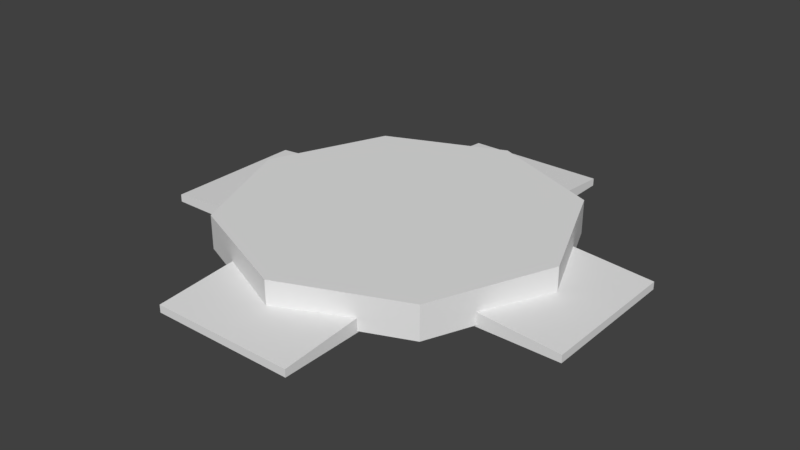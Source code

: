 # Source: bulletPlatform.blend  (saved by Blender 2.79.0; exported with 4.5.12 LTS)
import bpy
from mathutils import Matrix  # noqa: F401  (used for matrix-valued properties, if any)

bpy.ops.wm.read_factory_settings(use_empty=True)
scene = bpy.context.scene
scene.name = 'Scene'

# ---- collections
col_collection_1 = bpy.data.collections.new('Collection 1'); scene.collection.children.link(col_collection_1)

# ---- world
world_world = bpy.data.worlds.new('World'); scene.world = world_world
world_world.color = (0.05088, 0.05088, 0.05088)
world_world.use_sun_shadow = False
world_world.sun_shadow_jitter_overblur = 0.0
world_world.cycles.sampling_method = 'MANUAL'

# ---- meshes
me_cylinder_001 = bpy.data.meshes.new('Cylinder.001')
me_cylinder_001.from_pydata([(-1.299, -0.4258, -0.007542), (-1.299, -0.4258, 0.03695), (-1.299, 0.4258, -0.007542), (-1.299, 0.4258, 0.03695), (1.299, -0.4258, -0.007542), (1.299, -0.4258, 0.03695), (1.299, 0.4258, -0.007542), (1.299, 0.4258, 0.03695), (0.0, 0.4258, -0.007542), (0.0, 0.4258, 0.137), (0.0, -0.4258, -0.007542), (0.0, -0.4258, 0.137), (0.4258, -1.299, -0.007542), (0.4258, -1.299, 0.03695), (-0.4258, -1.299, -0.007542), (-0.4258, -1.299, 0.03695), (0.4258, 1.299, -0.007542), (0.4258, 1.299, 0.03695), (-0.4258, 1.299, -0.007542), (-0.4258, 1.299, 0.03695), (-0.4258, 0.0, -0.007542), (-0.4258, 0.0, 0.137), (0.4258, 2.98e-08, -0.007542), (0.4258, 2.98e-08, 0.137)], [], [(0, 1, 3, 2), (8, 9, 7, 6), (6, 7, 5, 4), (10, 11, 1, 0), (8, 6, 4, 10), (9, 3, 1, 11), (7, 9, 11, 5), (2, 8, 10, 0), (4, 5, 11, 10), (2, 3, 9, 8), (12, 13, 15, 14), (20, 21, 19, 18), (18, 19, 17, 16), (22, 23, 13, 12), (20, 18, 16, 22), (21, 15, 13, 23), (19, 21, 23, 17), (14, 20, 22, 12), (16, 17, 23, 22), (14, 15, 21, 20)])
me_cylinder_001.use_remesh_preserve_volume = False
me_cylinder_001.use_remesh_preserve_attributes = False
me_cylinder_001.use_mirror_vertex_groups = False
me_cylinder_001.update()
me_cylinder = bpy.data.meshes.new('Cylinder')
me_cylinder.from_pydata([(0.0, 1.0, 0.001203), (0.0, 1.0, 0.2012), (0.7071, 0.7071, 0.001203), (0.7071, 0.7071, 0.2012), (1.0, -4.371e-08, 0.001203), (1.0, -4.371e-08, 0.2012), (0.7071, -0.7071, 0.001203), (0.7071, -0.7071, 0.2012), (-8.742e-08, -1.0, 0.001203), (-8.742e-08, -1.0, 0.2012), (-0.7071, -0.7071, 0.001203), (-0.7071, -0.7071, 0.2012), (-1.0, 1.192e-08, 0.001203), (-1.0, 1.192e-08, 0.2012), (-0.7071, 0.7071, 0.001203), (-0.7071, 0.7071, 0.2012)], [], [(0, 1, 3, 2), (2, 3, 5, 4), (4, 5, 7, 6), (6, 7, 9, 8), (8, 9, 11, 10), (10, 11, 13, 12), (3, 1, 15, 13, 11, 9, 7, 5), (12, 13, 15, 14), (14, 15, 1, 0), (0, 2, 4, 6, 8, 10, 12, 14)])
me_cylinder.use_remesh_preserve_volume = False
me_cylinder.use_remesh_preserve_attributes = False
me_cylinder.use_mirror_vertex_groups = False
me_cylinder.update()

# ---- objects
ob_legs = bpy.data.objects.new('Legs', me_cylinder_001)
ob_plate = bpy.data.objects.new('Plate', me_cylinder)

# ---- transforms, parenting, visibility, modifiers, constraints
ob_legs.location = (0.0, 0.0, 0.0)
ob_legs.lineart.crease_threshold = 0.0
ob_plate.location = (0.0, 0.0, 0.0)
ob_plate.lineart.crease_threshold = 0.0

# ---- collection membership
col_collection_1.objects.link(ob_legs)
col_collection_1.objects.link(ob_plate)

# ---- scene / render settings (as saved in the file)
scene.frame_start = 1; scene.frame_end = 250; scene.frame_set(1)
scene.render.engine = 'BLENDER_EEVEE_NEXT'
scene.render.resolution_percentage = 50
scene.render.dither_intensity = 0.0
scene.cycles.use_denoising = False
scene.cycles.samples = 128
scene.cycles.sampling_pattern = 'TABULATED_SOBOL'
scene.cycles.use_adaptive_sampling = False
scene.cycles.use_light_tree = False
scene.cycles.blur_glossy = 0.0
scene.cycles.sample_clamp_indirect = 0.0
scene.view_settings.view_transform = 'Standard'
bpy.context.view_layer.update()

# ---- added for rendering (the .blend has no active camera and no usable light): camera, sun
cam_auto = bpy.data.cameras.new('AutoCamera')
cam_auto.lens = 50.0
cam_auto.sensor_width = 36.0
cam_auto.clip_end = 1000.0
ob_auto_camera = bpy.data.objects.new('AutoCamera', cam_auto)
scene.collection.objects.link(ob_auto_camera)
ob_auto_camera.location = (3.40415, -4.08499, 2.82015)
ob_auto_camera.rotation_euler = (1.09748, -7.21219e-08, 0.694738)
scene.camera = ob_auto_camera
light_auto_sun = bpy.data.lights.new('AutoSun', 'SUN')
light_auto_sun.energy = 3.0
light_auto_sun.angle = 0.0523599
ob_auto_sun = bpy.data.objects.new('AutoSun', light_auto_sun)
scene.collection.objects.link(ob_auto_sun)
ob_auto_sun.rotation_euler = (0.872665, 0.174533, 0.523599)
bpy.context.view_layer.update()
